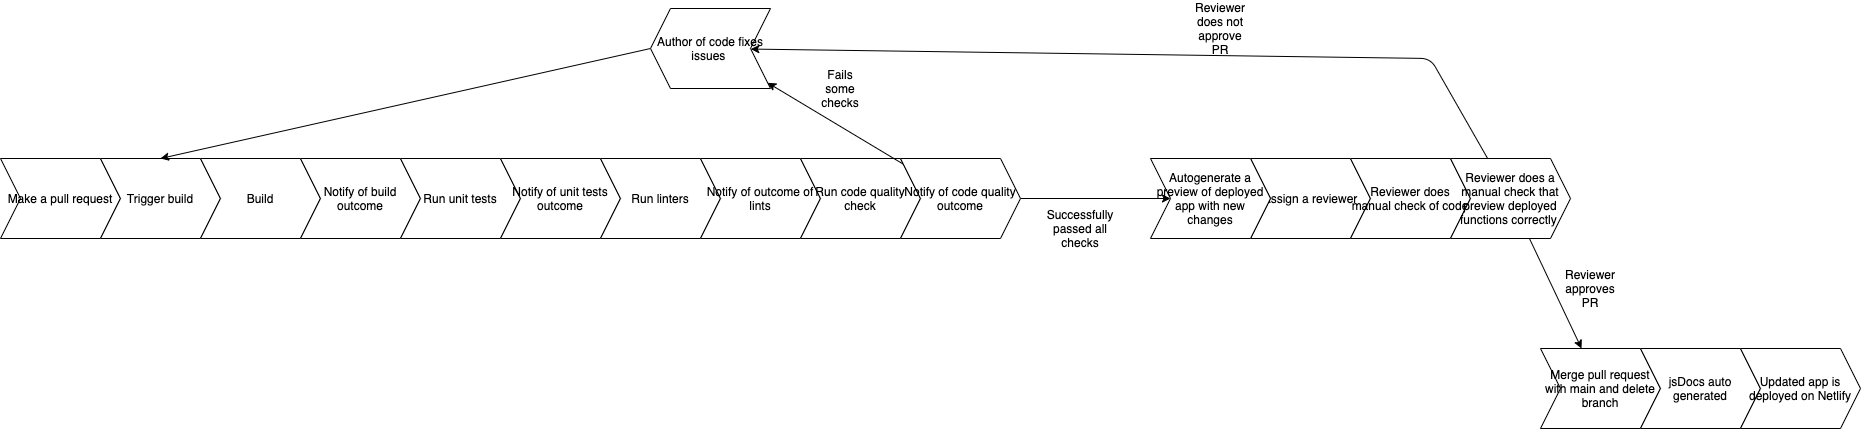

The diagram above was exported from draw.io. Its source (the exported page's mxGraphModel, read from the mxfile embedded in the PNG):
<mxGraphModel dx="1080" dy="780" grid="1" gridSize="10" guides="1" tooltips="1" connect="1" arrows="1" fold="1" page="1" pageScale="1" pageWidth="1100" pageHeight="850" math="0" shadow="0">
  <root>
    <mxCell id="0" />
    <mxCell id="1" parent="0" />
    <mxCell id="2" value="Make a pull request" style="shape=step;perimeter=stepPerimeter;whiteSpace=wrap;html=1;fixedSize=1;" parent="1" vertex="1">
      <mxGeometry x="40" y="280" width="120" height="80" as="geometry" />
    </mxCell>
    <mxCell id="3" value="Trigger build" style="shape=step;perimeter=stepPerimeter;whiteSpace=wrap;html=1;fixedSize=1;" parent="1" vertex="1">
      <mxGeometry x="140" y="280" width="120" height="80" as="geometry" />
    </mxCell>
    <mxCell id="4" value="Build" style="shape=step;perimeter=stepPerimeter;whiteSpace=wrap;html=1;fixedSize=1;" parent="1" vertex="1">
      <mxGeometry x="240" y="280" width="120" height="80" as="geometry" />
    </mxCell>
    <mxCell id="5" value="Notify of build outcome" style="shape=step;perimeter=stepPerimeter;whiteSpace=wrap;html=1;fixedSize=1;" parent="1" vertex="1">
      <mxGeometry x="340" y="280" width="120" height="80" as="geometry" />
    </mxCell>
    <mxCell id="6" value="Run unit tests" style="shape=step;perimeter=stepPerimeter;whiteSpace=wrap;html=1;fixedSize=1;" parent="1" vertex="1">
      <mxGeometry x="440" y="280" width="120" height="80" as="geometry" />
    </mxCell>
    <mxCell id="7" value="Notify of unit tests outcome" style="shape=step;perimeter=stepPerimeter;whiteSpace=wrap;html=1;fixedSize=1;" parent="1" vertex="1">
      <mxGeometry x="540" y="280" width="120" height="80" as="geometry" />
    </mxCell>
    <mxCell id="8" value="Run linters" style="shape=step;perimeter=stepPerimeter;whiteSpace=wrap;html=1;fixedSize=1;" parent="1" vertex="1">
      <mxGeometry x="640" y="280" width="120" height="80" as="geometry" />
    </mxCell>
    <mxCell id="9" value="Notify of outcome of lints" style="shape=step;perimeter=stepPerimeter;whiteSpace=wrap;html=1;fixedSize=1;" parent="1" vertex="1">
      <mxGeometry x="740" y="280" width="120" height="80" as="geometry" />
    </mxCell>
    <mxCell id="10" value="Run code quality check" style="shape=step;perimeter=stepPerimeter;whiteSpace=wrap;html=1;fixedSize=1;" parent="1" vertex="1">
      <mxGeometry x="840" y="280" width="120" height="80" as="geometry" />
    </mxCell>
    <mxCell id="23" style="edgeStyle=none;html=1;" parent="1" source="11" target="12" edge="1">
      <mxGeometry relative="1" as="geometry" />
    </mxCell>
    <mxCell id="28" style="edgeStyle=none;html=1;" parent="1" source="11" target="26" edge="1">
      <mxGeometry relative="1" as="geometry" />
    </mxCell>
    <mxCell id="11" value="Notify of code quality outcome" style="shape=step;perimeter=stepPerimeter;whiteSpace=wrap;html=1;fixedSize=1;" parent="1" vertex="1">
      <mxGeometry x="940" y="280" width="120" height="80" as="geometry" />
    </mxCell>
    <mxCell id="25" style="edgeStyle=none;html=1;exitX=1;exitY=0.5;exitDx=0;exitDy=0;entryX=0.5;entryY=0;entryDx=0;entryDy=0;" parent="1" source="12" target="3" edge="1">
      <mxGeometry relative="1" as="geometry" />
    </mxCell>
    <mxCell id="12" value="Author of code fixes issues&amp;nbsp;" style="shape=step;perimeter=stepPerimeter;whiteSpace=wrap;html=1;fixedSize=1;direction=west;" parent="1" vertex="1">
      <mxGeometry x="690" y="130" width="120" height="80" as="geometry" />
    </mxCell>
    <mxCell id="13" value="Assign a reviewer" style="shape=step;perimeter=stepPerimeter;whiteSpace=wrap;html=1;fixedSize=1;" parent="1" vertex="1">
      <mxGeometry x="1290" y="280" width="120" height="80" as="geometry" />
    </mxCell>
    <mxCell id="14" value="Reviewer does manual check of code" style="shape=step;perimeter=stepPerimeter;whiteSpace=wrap;html=1;fixedSize=1;" parent="1" vertex="1">
      <mxGeometry x="1390" y="280" width="120" height="80" as="geometry" />
    </mxCell>
    <mxCell id="15" value="Merge pull request with main and delete branch" style="shape=step;perimeter=stepPerimeter;whiteSpace=wrap;html=1;fixedSize=1;" parent="1" vertex="1">
      <mxGeometry x="1580" y="470" width="120" height="80" as="geometry" />
    </mxCell>
    <mxCell id="16" value="jsDocs auto generated" style="shape=step;perimeter=stepPerimeter;whiteSpace=wrap;html=1;fixedSize=1;" parent="1" vertex="1">
      <mxGeometry x="1680" y="470" width="120" height="80" as="geometry" />
    </mxCell>
    <mxCell id="19" value="Successfully passed all checks" style="text;html=1;strokeColor=none;fillColor=none;align=center;verticalAlign=middle;whiteSpace=wrap;rounded=0;" parent="1" vertex="1">
      <mxGeometry x="1100" y="340" width="40" height="20" as="geometry" />
    </mxCell>
    <mxCell id="24" value="Fails some checks" style="text;html=1;strokeColor=none;fillColor=none;align=center;verticalAlign=middle;whiteSpace=wrap;rounded=0;" parent="1" vertex="1">
      <mxGeometry x="860" y="200" width="40" height="20" as="geometry" />
    </mxCell>
    <mxCell id="26" value="Autogenerate a preview of deployed app with new changes" style="shape=step;perimeter=stepPerimeter;whiteSpace=wrap;html=1;fixedSize=1;" parent="1" vertex="1">
      <mxGeometry x="1190" y="280" width="120" height="80" as="geometry" />
    </mxCell>
    <mxCell id="30" style="edgeStyle=none;html=1;" parent="1" source="29" target="15" edge="1">
      <mxGeometry relative="1" as="geometry" />
    </mxCell>
    <mxCell id="33" style="edgeStyle=none;html=1;" parent="1" source="29" target="12" edge="1">
      <mxGeometry relative="1" as="geometry">
        <Array as="points">
          <mxPoint x="1470" y="180" />
        </Array>
      </mxGeometry>
    </mxCell>
    <mxCell id="29" value="Reviewer does a manual check that preview deployed functions correctly&amp;nbsp;" style="shape=step;perimeter=stepPerimeter;whiteSpace=wrap;html=1;fixedSize=1;" parent="1" vertex="1">
      <mxGeometry x="1490" y="280" width="120" height="80" as="geometry" />
    </mxCell>
    <mxCell id="31" value="Reviewer approves PR" style="text;html=1;strokeColor=none;fillColor=none;align=center;verticalAlign=middle;whiteSpace=wrap;rounded=0;" parent="1" vertex="1">
      <mxGeometry x="1610" y="400" width="40" height="20" as="geometry" />
    </mxCell>
    <mxCell id="34" value="Reviewer does not approve PR" style="text;html=1;strokeColor=none;fillColor=none;align=center;verticalAlign=middle;whiteSpace=wrap;rounded=0;" parent="1" vertex="1">
      <mxGeometry x="1240" y="140" width="40" height="20" as="geometry" />
    </mxCell>
    <mxCell id="36" value="Updated app is deployed on Netlify" style="shape=step;perimeter=stepPerimeter;whiteSpace=wrap;html=1;fixedSize=1;" parent="1" vertex="1">
      <mxGeometry x="1780" y="470" width="120" height="80" as="geometry" />
    </mxCell>
  </root>
</mxGraphModel>